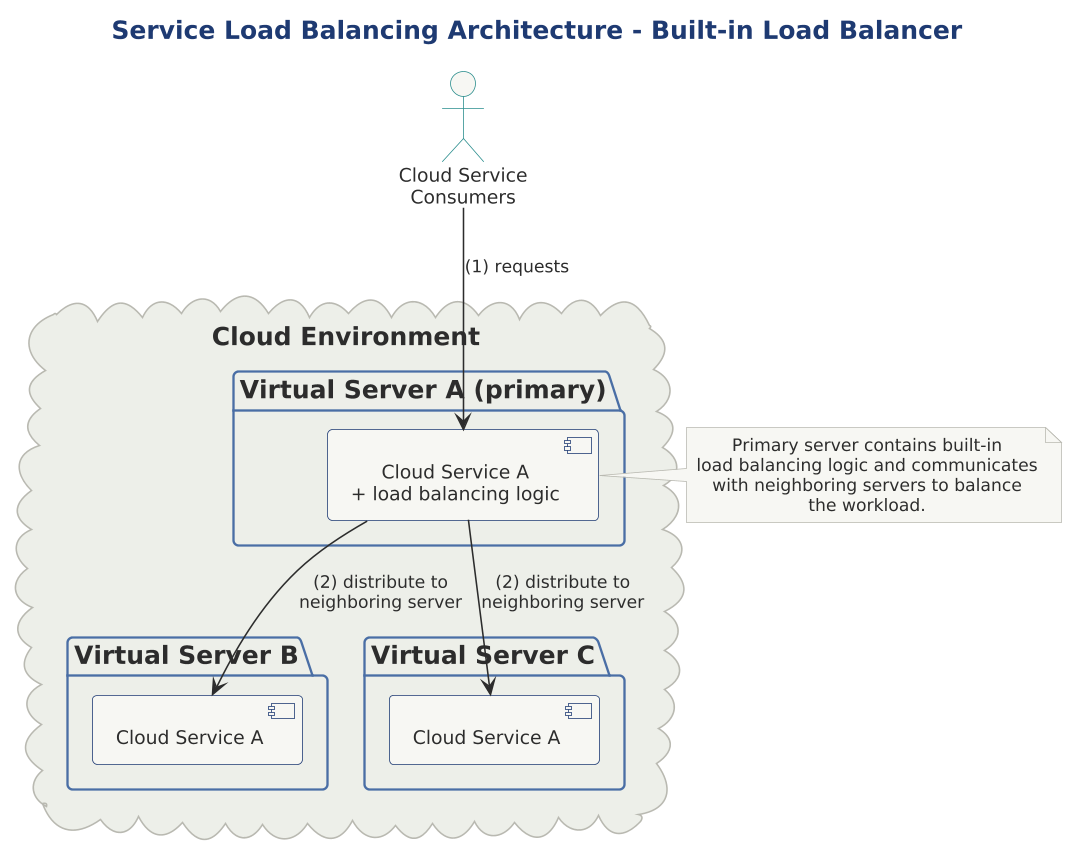

The diagram above was rendered by PlantUML. Its source (embedded in the PNG):
@startuml

scale 1.5625



title Service Load Balancing Architecture - Built-in Load Balancer

!include ../../../../../../tooling/styles/plantuml/structural/deployment-diagram-style.iuml

actor "Cloud Service\nConsumers" as CSC

cloud "Cloud Environment" as Cloud {

  package "Virtual Server A (primary)" as VSA {
    component "Cloud Service A\n+ load balancing logic" as CSA1
  }
  package "Virtual Server B" as VSB {
    component "Cloud Service A" as CSA2
  }
  package "Virtual Server C" as VSC {
    component "Cloud Service A" as CSA3
  }
}

CSC --> CSA1 : (1) requests
CSA1 --> CSA2 : (2) distribute to\nneighboring server
CSA1 --> CSA3 : (2) distribute to\nneighboring server

note right of CSA1
  Primary server contains built-in
  load balancing logic and communicates
  with neighboring servers to balance
  the workload.
end note

@enduml